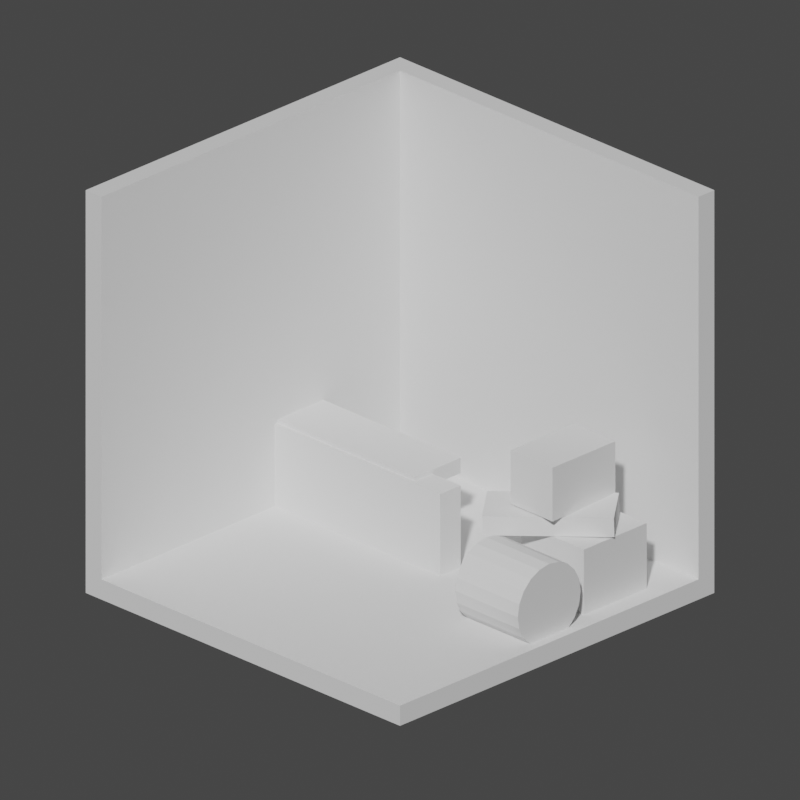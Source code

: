 # Source: Room_Base_19_10__.blend  (saved by Blender 4.2.66; exported with 4.5.12 LTS)
import bpy
from mathutils import Matrix  # noqa: F401  (used for matrix-valued properties, if any)

bpy.ops.wm.read_factory_settings(use_empty=True)
scene = bpy.context.scene
scene.name = 'Scene'

# ---- collections
col_room = bpy.data.collections.new('Room'); scene.collection.children.link(col_room)
col_assets = bpy.data.collections.new('Assets'); scene.collection.children.link(col_assets)

# ---- world
world_world = bpy.data.worlds.new('World'); scene.world = world_world
world_world.use_nodes = True; world_world.node_tree.nodes.clear()
_N = world_world.node_tree.nodes; _L = world_world.node_tree.links
n0 = _N.new('ShaderNodeOutputWorld'); n0.name = 'World Output'; n0.location = (300, 300)
n1 = _N.new('ShaderNodeBackground'); n1.name = 'Background'; n1.location = (10, 300)
n1.inputs[0].default_value = (0.05088, 0.05088, 0.05088, 1.0)
_L.new(n1.outputs[0], n0.inputs[0])
n0.is_active_output = True
world_world.color = (0.05088, 0.05088, 0.05088)
world_world.use_sun_shadow = False
world_world.sun_shadow_jitter_overblur = 0.0

# ---- cameras
cam_camera_001 = bpy.data.cameras.new('Camera.001')
cam_camera_001.type = 'ORTHO'
cam_camera_001.ortho_scale = 18.0

# ---- meshes
me_cube_001 = bpy.data.meshes.new('Cube.001')
me_cube_001.from_pydata([(-5.0, -5.0, 0.0), (-5.0, -5.0, 10.0), (-5.0, 5.0, 0.0), (-5.0, 5.0, 10.0), (5.0, -5.0, 0.0), (5.0, 5.0, 0.0), (5.0, 5.0, 10.0), (-4.5, -5.0, 10.0), (5.0, -5.0, 0.5), (5.0, 4.5, 10.0), (-4.5, -5.0, 0.5), (-4.5, 4.5, 0.5), (5.0, 4.5, 0.5), (-4.5, 4.5, 10.0)], [], [(0, 10, 7, 1), (4, 5, 12, 8), (2, 5, 4, 0), (5, 6, 9, 12), (8, 12, 11, 10), (3, 1, 7, 13), (4, 8, 10, 0), (6, 3, 13, 9), (13, 11, 12, 9), (2, 3, 6, 5), (13, 7, 10, 11), (2, 0, 1, 3)])
_uv = me_cube_001.uv_layers.new(name='UVMap')
_uv.uv.foreach_set('vector', [0.8719, 0.3233, 0.8718, 0.3234, 0.8705, 0.3234, 0.8705, 0.3233, 0.8693, 0.3247, 0.8693, 0.3246, 0.8693, 0.3246, 0.8693, 0.3247, 0.125, 0.5, 0.375, 0.5, 0.375, 0.75, 0.125, 0.75, 0.8726, 0.3244, 0.8728, 0.3244, 0.8728, 0.3244, 0.8727, 0.3244, 0.8482, 0.75, 0.8482, 0.768, 0.834, 0.75, 0.8482, 0.732, 0.8729, 0.3244, 0.8729, 0.3245, 0.8729, 0.3245, 0.8729, 0.3244, 0.8693, 0.3247, 0.8693, 0.3247, 0.8693, 0.3248, 0.8693, 0.3248, 0.8728, 0.3244, 0.8729, 0.3244, 0.8729, 0.3244, 0.8728, 0.3244, 0.8729, 0.3244, 0.834, 0.75, 0.8727, 0.3244, 0.8728, 0.3244, 0.125, 0.5, 0.8729, 0.3244, 0.8728, 0.3244, 0.375, 0.5, 0.1864, 0.8058, 0.8705, 0.3234, 0.8482, 0.732, 0.2102, 0.7861, 0.2268, 0.8275, 0.8719, 0.3233, 0.8729, 0.3245, 0.2061, 0.8275])
me_cube_001.update()
me_cube_002 = bpy.data.meshes.new('Cube.002')
me_cube_002.from_pydata([(-1.0, -1.0, -1.0), (-1.0, -1.0, 1.0), (-1.0, 1.0, -1.0), (-1.0, 1.0, 1.0), (1.0, -1.0, -1.0), (1.0, -1.0, 1.0), (1.0, 1.0, -1.0), (1.0, 1.0, 1.0)], [], [(0, 1, 3, 2), (2, 3, 7, 6), (6, 7, 5, 4), (4, 5, 1, 0), (2, 6, 4, 0), (7, 3, 1, 5)])
_uv = me_cube_002.uv_layers.new(name='UVMap')
_uv.uv.foreach_set('vector', [0.375, 0.0, 0.625, 0.0, 0.625, 0.25, 0.375, 0.25, 0.375, 0.25, 0.625, 0.25, 0.625, 0.5, 0.375, 0.5, 0.375, 0.5, 0.625, 0.5, 0.625, 0.75, 0.375, 0.75, 0.375, 0.75, 0.625, 0.75, 0.625, 1.0, 0.375, 1.0, 0.125, 0.5, 0.375, 0.5, 0.375, 0.75, 0.125, 0.75, 0.625, 0.5, 0.875, 0.5, 0.875, 0.75, 0.625, 0.75])
me_cube_002.update()
me_cube_003 = bpy.data.meshes.new('Cube.003')
me_cube_003.from_pydata([(-1.0, -1.0, -1.0), (-1.0, -1.0, 1.0), (-1.0, 1.0, -1.0), (-1.0, 1.0, 1.0), (1.0, -1.0, -1.0), (1.0, -1.0, 1.0), (1.0, 1.0, -1.0), (1.0, 1.0, 1.0)], [], [(0, 1, 3, 2), (2, 3, 7, 6), (6, 7, 5, 4), (4, 5, 1, 0), (2, 6, 4, 0), (7, 3, 1, 5)])
_uv = me_cube_003.uv_layers.new(name='UVMap')
_uv.uv.foreach_set('vector', [0.375, 0.0, 0.625, 0.0, 0.625, 0.25, 0.375, 0.25, 0.375, 0.25, 0.625, 0.25, 0.625, 0.5, 0.375, 0.5, 0.375, 0.5, 0.625, 0.5, 0.625, 0.75, 0.375, 0.75, 0.375, 0.75, 0.625, 0.75, 0.625, 1.0, 0.375, 1.0, 0.125, 0.5, 0.375, 0.5, 0.375, 0.75, 0.125, 0.75, 0.625, 0.5, 0.875, 0.5, 0.875, 0.75, 0.625, 0.75])
me_cube_003.update()
me_cylinder = bpy.data.meshes.new('Cylinder')
me_cylinder.from_pydata([(0.0, 1.0, -1.0), (0.0, 1.0, 1.0), (0.309, 0.9511, -1.0), (0.309, 0.9511, 1.0), (0.5878, 0.809, -1.0), (0.5878, 0.809, 1.0), (0.809, 0.5878, -1.0), (0.809, 0.5878, 1.0), (0.9511, 0.309, -1.0), (0.9511, 0.309, 1.0), (1.0, 0.0, -1.0), (1.0, 0.0, 1.0), (0.9511, -0.309, -1.0), (0.9511, -0.309, 1.0), (0.809, -0.5878, -1.0), (0.809, -0.5878, 1.0), (0.5878, -0.809, -1.0), (0.5878, -0.809, 1.0), (0.309, -0.9511, -1.0), (0.309, -0.9511, 1.0), (0.0, -1.0, -1.0), (0.0, -1.0, 1.0), (-0.309, -0.9511, -1.0), (-0.309, -0.9511, 1.0), (-0.5878, -0.809, -1.0), (-0.5878, -0.809, 1.0), (-0.809, -0.5878, -1.0), (-0.809, -0.5878, 1.0), (-0.9511, -0.309, -1.0), (-0.9511, -0.309, 1.0), (-1.0, 0.0, -1.0), (-1.0, 0.0, 1.0), (-0.9511, 0.309, -1.0), (-0.9511, 0.309, 1.0), (-0.809, 0.5878, -1.0), (-0.809, 0.5878, 1.0), (-0.5878, 0.809, -1.0), (-0.5878, 0.809, 1.0), (-0.309, 0.9511, -1.0), (-0.309, 0.9511, 1.0)], [], [(0, 1, 3, 2), (2, 3, 5, 4), (4, 5, 7, 6), (6, 7, 9, 8), (8, 9, 11, 10), (10, 11, 13, 12), (12, 13, 15, 14), (14, 15, 17, 16), (16, 17, 19, 18), (18, 19, 21, 20), (20, 21, 23, 22), (22, 23, 25, 24), (24, 25, 27, 26), (26, 27, 29, 28), (28, 29, 31, 30), (30, 31, 33, 32), (32, 33, 35, 34), (34, 35, 37, 36), (3, 1, 39, 37, 35, 33, 31, 29, 27, 25, 23, 21, 19, 17, 15, 13, 11, 9, 7, 5), (36, 37, 39, 38), (38, 39, 1, 0), (0, 2, 4, 6, 8, 10, 12, 14, 16, 18, 20, 22, 24, 26, 28, 30, 32, 34, 36, 38)])
_uv = me_cylinder.uv_layers.new(name='UVMap')
_uv.uv.foreach_set('vector', [1.0, 0.5, 1.0, 1.0, 0.95, 1.0, 0.95, 0.5, 0.95, 0.5, 0.95, 1.0, 0.9, 1.0, 0.9, 0.5, 0.9, 0.5, 0.9, 1.0, 0.85, 1.0, 0.85, 0.5, 0.85, 0.5, 0.85, 1.0, 0.8, 1.0, 0.8, 0.5, 0.8, 0.5, 0.8, 1.0, 0.75, 1.0, 0.75, 0.5, 0.75, 0.5, 0.75, 1.0, 0.7, 1.0, 0.7, 0.5, 0.7, 0.5, 0.7, 1.0, 0.65, 1.0, 0.65, 0.5, 0.65, 0.5, 0.65, 1.0, 0.6, 1.0, 0.6, 0.5, 0.6, 0.5, 0.6, 1.0, 0.55, 1.0, 0.55, 0.5, 0.55, 0.5, 0.55, 1.0, 0.5, 1.0, 0.5, 0.5, 0.5, 0.5, 0.5, 1.0, 0.45, 1.0, 0.45, 0.5, 0.45, 0.5, 0.45, 1.0, 0.4, 1.0, 0.4, 0.5, 0.4, 0.5, 0.4, 1.0, 0.35, 1.0, 0.35, 0.5, 0.35, 0.5, 0.35, 1.0, 0.3, 1.0, 0.3, 0.5, 0.3, 0.5, 0.3, 1.0, 0.25, 1.0, 0.25, 0.5, 0.25, 0.5, 0.25, 1.0, 0.2, 1.0, 0.2, 0.5, 0.2, 0.5, 0.2, 1.0, 0.15, 1.0, 0.15, 0.5, 0.15, 0.5, 0.15, 1.0, 0.1, 1.0, 0.1, 0.5, 0.3242, 0.4783, 0.25, 0.49, 0.1758, 0.4783, 0.1089, 0.4442, 0.05584, 0.3911, 0.02175, 0.3242, 0.01, 0.25, 0.02175, 0.1758, 0.05584, 0.1089, 0.1089, 0.05584, 0.1758, 0.02175, 0.25, 0.01, 0.3242, 0.02175, 0.3911, 0.05584, 0.4442, 0.1089, 0.4783, 0.1758, 0.49, 0.25, 0.4783, 0.3242, 0.4442, 0.3911, 0.3911, 0.4442, 0.1, 0.5, 0.1, 1.0, 0.05, 1.0, 0.05, 0.5, 0.05, 0.5, 0.05, 1.0, -1.565e-07, 1.0, -1.565e-07, 0.5, 0.75, 0.49, 0.8242, 0.4783, 0.8911, 0.4442, 0.9442, 0.3911, 0.9783, 0.3242, 0.99, 0.25, 0.9783, 0.1758, 0.9442, 0.1089, 0.8911, 0.05584, 0.8242, 0.02175, 0.75, 0.01, 0.6758, 0.02175, 0.6089, 0.05584, 0.5558, 0.1089, 0.5217, 0.1758, 0.51, 0.25, 0.5217, 0.3242, 0.5558, 0.3911, 0.6089, 0.4442, 0.6758, 0.4783])
me_cylinder.update()
me_cube_004 = bpy.data.meshes.new('Cube.004')
me_cube_004.from_pydata([(-1.0, -1.0, -1.0), (-1.0, -1.0, 1.0), (-1.0, 1.0, -1.0), (-1.0, 1.0, 1.0), (1.0, -1.0, -1.0), (1.0, -1.0, 1.0), (1.0, 1.0, -1.0), (1.0, 1.0, 1.0)], [], [(0, 1, 3, 2), (2, 3, 7, 6), (6, 7, 5, 4), (4, 5, 1, 0), (2, 6, 4, 0), (7, 3, 1, 5)])
_uv = me_cube_004.uv_layers.new(name='UVMap')
_uv.uv.foreach_set('vector', [0.375, 0.0, 0.625, 0.0, 0.625, 0.25, 0.375, 0.25, 0.375, 0.25, 0.625, 0.25, 0.625, 0.5, 0.375, 0.5, 0.375, 0.5, 0.625, 0.5, 0.625, 0.75, 0.375, 0.75, 0.375, 0.75, 0.625, 0.75, 0.625, 1.0, 0.375, 1.0, 0.125, 0.5, 0.375, 0.5, 0.375, 0.75, 0.125, 0.75, 0.625, 0.5, 0.875, 0.5, 0.875, 0.75, 0.625, 0.75])
me_cube_004.update()
me_cube_005 = bpy.data.meshes.new('Cube.005')
me_cube_005.from_pydata([(-1.0, -1.0, -1.0), (-1.0, -1.0, 1.0), (-1.0, 1.0, -1.0), (-1.0, 1.0, 1.0), (1.0, -1.0, -1.0), (1.0, -1.0, 1.0), (1.0, 1.0, -1.0), (1.0, 1.0, 1.0)], [], [(0, 1, 3, 2), (2, 3, 7, 6), (6, 7, 5, 4), (4, 5, 1, 0), (2, 6, 4, 0), (7, 3, 1, 5)])
_uv = me_cube_005.uv_layers.new(name='UVMap')
_uv.uv.foreach_set('vector', [0.375, 0.0, 0.625, 0.0, 0.625, 0.25, 0.375, 0.25, 0.375, 0.25, 0.625, 0.25, 0.625, 0.5, 0.375, 0.5, 0.375, 0.5, 0.625, 0.5, 0.625, 0.75, 0.375, 0.75, 0.375, 0.75, 0.625, 0.75, 0.625, 1.0, 0.375, 1.0, 0.125, 0.5, 0.375, 0.5, 0.375, 0.75, 0.125, 0.75, 0.625, 0.5, 0.875, 0.5, 0.875, 0.75, 0.625, 0.75])
me_cube_005.update()
me_cube_006 = bpy.data.meshes.new('Cube.006')
me_cube_006.from_pydata([(-1.0, -1.0, -1.0), (-1.0, -1.0, 1.0), (-1.0, 1.0, -1.0), (-1.0, 1.0, 1.0), (1.0, -1.0, -1.0), (1.0, -1.0, 1.0), (1.0, 1.0, -1.0), (1.0, 1.0, 1.0)], [], [(0, 1, 3, 2), (2, 3, 7, 6), (6, 7, 5, 4), (4, 5, 1, 0), (2, 6, 4, 0), (7, 3, 1, 5)])
_uv = me_cube_006.uv_layers.new(name='UVMap')
_uv.uv.foreach_set('vector', [0.375, 0.0, 0.625, 0.0, 0.625, 0.25, 0.375, 0.25, 0.375, 0.25, 0.625, 0.25, 0.625, 0.5, 0.375, 0.5, 0.375, 0.5, 0.625, 0.5, 0.625, 0.75, 0.375, 0.75, 0.375, 0.75, 0.625, 0.75, 0.625, 1.0, 0.375, 1.0, 0.125, 0.5, 0.375, 0.5, 0.375, 0.75, 0.125, 0.75, 0.625, 0.5, 0.875, 0.5, 0.875, 0.75, 0.625, 0.75])
me_cube_006.update()

# ---- objects
ob_room = bpy.data.objects.new('Room', me_cube_001)
ob_camera = bpy.data.objects.new('Camera', cam_camera_001)
ob_cube = bpy.data.objects.new('Cube', me_cube_002)
ob_cube_001 = bpy.data.objects.new('Cube.001', me_cube_003)
ob_cylinder = bpy.data.objects.new('Cylinder', me_cylinder)
ob_cube_002 = bpy.data.objects.new('Cube.002', me_cube_004)
ob_cube_003 = bpy.data.objects.new('Cube.003', me_cube_005)
ob_cube_004 = bpy.data.objects.new('Cube.004', me_cube_006)

# ---- transforms, parenting, visibility, modifiers, constraints
ob_room.location = (0.0, 0.0, 0.0)
ob_room.hide_select = True
ob_camera.location = (18.13, -18.13, 16.76)
ob_camera.rotation_euler = (1.134, -6.602e-08, 0.7854)
ob_camera.hide_select = True
ob_cube.location = (3.514, 2.337, 1.067)
ob_cube.scale = (1.0, 1.0, 1.055)
ob_cube_001.location = (3.05, 2.136, 3.29)
ob_cube_001.scale = (0.6663, 1.0, 0.6663)
ob_cylinder.location = (3.75, 0.0, 1.29)
ob_cylinder.rotation_euler = (-0.0, 1.571, 0.0)
ob_cube_002.location = (3.041, 1.755, 2.383)
ob_cube_002.rotation_euler = (-1.545, 0.03103, -0.875)
ob_cube_002.scale = (0.6371, 0.2393, 1.491)
ob_cube_003.location = (-1.891, 0.8386, 0.9813)
ob_cube_003.scale = (2.657, 0.3263, 1.553)
ob_cube_004.location = (-2.459, 1.332, 2.439)
ob_cube_004.scale = (2.328, -0.7275, 0.1897)

# ---- collection membership
col_room.objects.link(ob_room)
col_room.objects.link(ob_camera)
col_assets.objects.link(ob_cube)
col_assets.objects.link(ob_cube_001)
col_assets.objects.link(ob_cylinder)
col_assets.objects.link(ob_cube_002)
col_assets.objects.link(ob_cube_003)
col_assets.objects.link(ob_cube_004)

# ---- scene / render settings (as saved in the file)
scene.camera = ob_camera
scene.frame_start = 1; scene.frame_end = 250; scene.frame_set(1)
scene.render.engine = 'BLENDER_EEVEE_NEXT'
scene.render.resolution_y = 1920
scene.cycles.sampling_pattern = 'TABULATED_SOBOL'
scene.cycles.use_light_tree = False
scene.view_settings.view_transform = 'Filmic'
bpy.context.view_layer.update()

# ---- added for rendering (the .blend has no usable light): sun
light_auto_sun = bpy.data.lights.new('AutoSun', 'SUN')
light_auto_sun.energy = 3.0
light_auto_sun.angle = 0.0523599
ob_auto_sun = bpy.data.objects.new('AutoSun', light_auto_sun)
scene.collection.objects.link(ob_auto_sun)
ob_auto_sun.rotation_euler = (0.872665, 0.174533, 0.523599)
bpy.context.view_layer.update()
